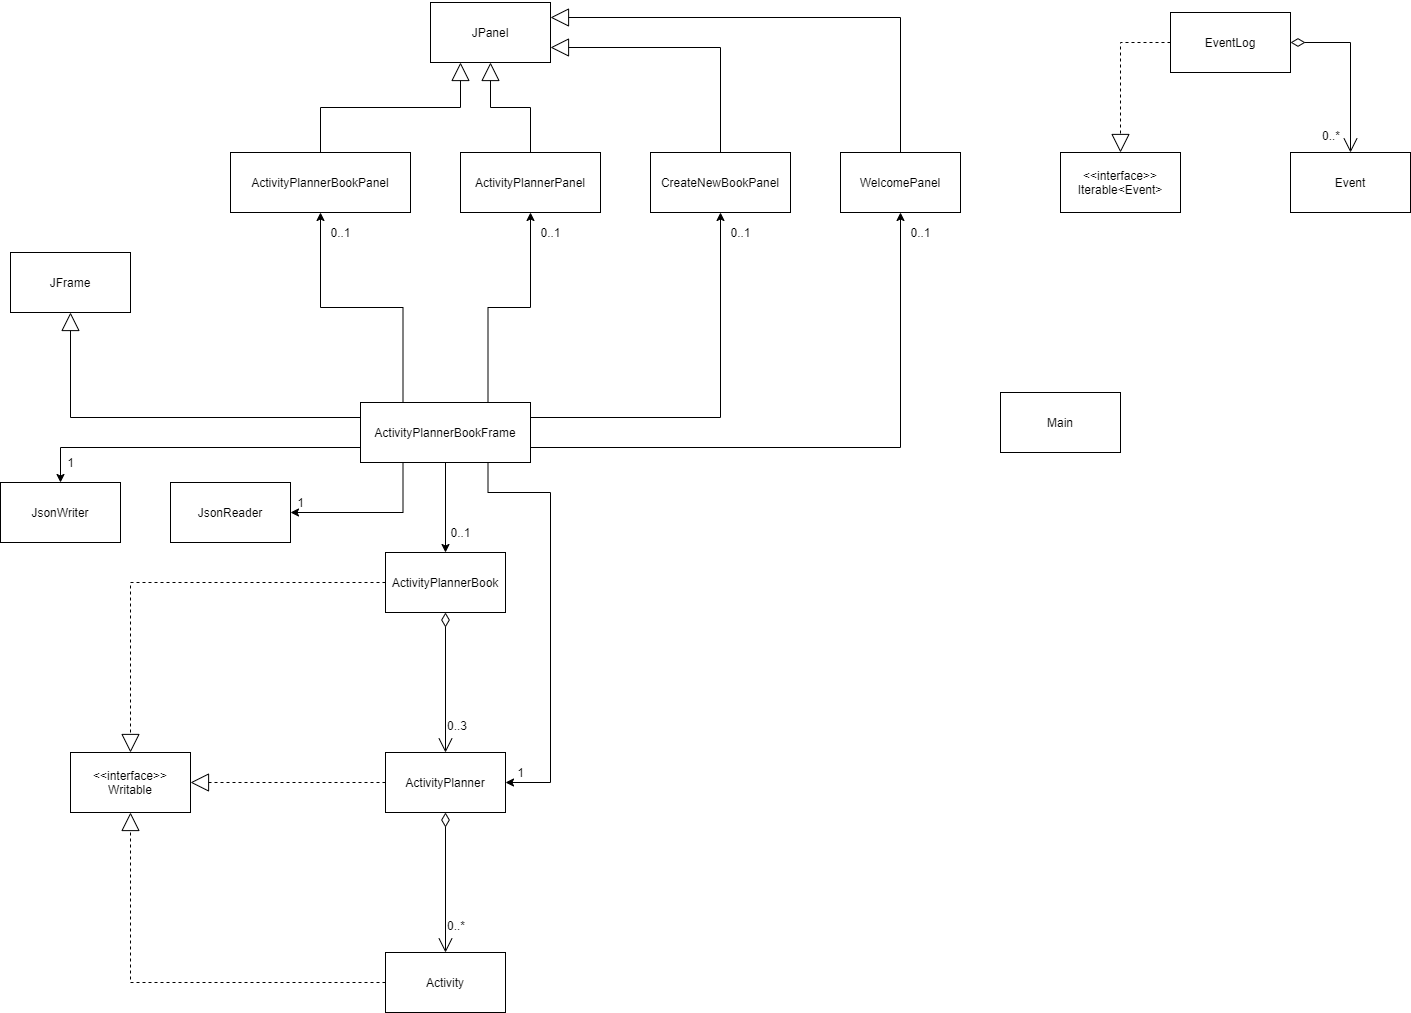

The diagram above was exported from draw.io. Its source (the exported page's mxGraphModel, read from the mxfile embedded in the PNG):
<mxGraphModel dx="2272" dy="794" grid="1" gridSize="10" guides="1" tooltips="1" connect="1" arrows="1" fold="1" page="1" pageScale="1" pageWidth="850" pageHeight="1100" math="0" shadow="0">
  <root>
    <mxCell id="0" />
    <mxCell id="1" parent="0" />
    <mxCell id="IkoT1vfvg_EgTyPSpm1C-14" value="Activity" style="rounded=0;whiteSpace=wrap;html=1;" parent="1" vertex="1">
      <mxGeometry x="315" y="990" width="120" height="60" as="geometry" />
    </mxCell>
    <mxCell id="IkoT1vfvg_EgTyPSpm1C-15" value="ActivityPlanner" style="rounded=0;whiteSpace=wrap;html=1;" parent="1" vertex="1">
      <mxGeometry x="315" y="790" width="120" height="60" as="geometry" />
    </mxCell>
    <mxCell id="IkoT1vfvg_EgTyPSpm1C-16" value="ActivityPlannerBook" style="rounded=0;whiteSpace=wrap;html=1;" parent="1" vertex="1">
      <mxGeometry x="315" y="590" width="120" height="60" as="geometry" />
    </mxCell>
    <mxCell id="IkoT1vfvg_EgTyPSpm1C-69" style="edgeStyle=orthogonalEdgeStyle;rounded=0;orthogonalLoop=1;jettySize=auto;html=1;exitX=0.25;exitY=0;exitDx=0;exitDy=0;entryX=0.5;entryY=1;entryDx=0;entryDy=0;strokeColor=#000000;" parent="1" source="IkoT1vfvg_EgTyPSpm1C-42" target="IkoT1vfvg_EgTyPSpm1C-45" edge="1">
      <mxGeometry relative="1" as="geometry" />
    </mxCell>
    <mxCell id="IkoT1vfvg_EgTyPSpm1C-72" style="edgeStyle=orthogonalEdgeStyle;rounded=0;orthogonalLoop=1;jettySize=auto;html=1;exitX=0.75;exitY=0;exitDx=0;exitDy=0;entryX=0.5;entryY=1;entryDx=0;entryDy=0;strokeColor=#000000;" parent="1" source="IkoT1vfvg_EgTyPSpm1C-42" target="IkoT1vfvg_EgTyPSpm1C-48" edge="1">
      <mxGeometry relative="1" as="geometry" />
    </mxCell>
    <mxCell id="IkoT1vfvg_EgTyPSpm1C-73" style="edgeStyle=orthogonalEdgeStyle;rounded=0;orthogonalLoop=1;jettySize=auto;html=1;exitX=1;exitY=0.25;exitDx=0;exitDy=0;entryX=0.5;entryY=1;entryDx=0;entryDy=0;strokeColor=#000000;" parent="1" source="IkoT1vfvg_EgTyPSpm1C-42" target="IkoT1vfvg_EgTyPSpm1C-49" edge="1">
      <mxGeometry relative="1" as="geometry" />
    </mxCell>
    <mxCell id="IkoT1vfvg_EgTyPSpm1C-74" style="edgeStyle=orthogonalEdgeStyle;rounded=0;orthogonalLoop=1;jettySize=auto;html=1;exitX=1;exitY=0.75;exitDx=0;exitDy=0;entryX=0.5;entryY=1;entryDx=0;entryDy=0;strokeColor=#000000;" parent="1" source="IkoT1vfvg_EgTyPSpm1C-42" target="IkoT1vfvg_EgTyPSpm1C-50" edge="1">
      <mxGeometry relative="1" as="geometry" />
    </mxCell>
    <mxCell id="IkoT1vfvg_EgTyPSpm1C-75" style="edgeStyle=orthogonalEdgeStyle;rounded=0;orthogonalLoop=1;jettySize=auto;html=1;exitX=0.5;exitY=1;exitDx=0;exitDy=0;entryX=0.5;entryY=0;entryDx=0;entryDy=0;strokeColor=#000000;" parent="1" source="IkoT1vfvg_EgTyPSpm1C-42" target="IkoT1vfvg_EgTyPSpm1C-16" edge="1">
      <mxGeometry relative="1" as="geometry" />
    </mxCell>
    <mxCell id="IkoT1vfvg_EgTyPSpm1C-76" style="edgeStyle=orthogonalEdgeStyle;rounded=0;orthogonalLoop=1;jettySize=auto;html=1;exitX=0.75;exitY=1;exitDx=0;exitDy=0;entryX=1;entryY=0.5;entryDx=0;entryDy=0;strokeColor=#000000;" parent="1" source="IkoT1vfvg_EgTyPSpm1C-42" target="IkoT1vfvg_EgTyPSpm1C-15" edge="1">
      <mxGeometry relative="1" as="geometry">
        <Array as="points">
          <mxPoint x="418" y="530" />
          <mxPoint x="480" y="530" />
          <mxPoint x="480" y="820" />
        </Array>
      </mxGeometry>
    </mxCell>
    <mxCell id="IkoT1vfvg_EgTyPSpm1C-120" style="edgeStyle=orthogonalEdgeStyle;rounded=0;orthogonalLoop=1;jettySize=auto;html=1;exitX=0;exitY=0.75;exitDx=0;exitDy=0;entryX=0.5;entryY=0;entryDx=0;entryDy=0;strokeColor=#000000;" parent="1" source="IkoT1vfvg_EgTyPSpm1C-42" target="IkoT1vfvg_EgTyPSpm1C-117" edge="1">
      <mxGeometry relative="1" as="geometry" />
    </mxCell>
    <mxCell id="IkoT1vfvg_EgTyPSpm1C-121" style="edgeStyle=orthogonalEdgeStyle;rounded=0;orthogonalLoop=1;jettySize=auto;html=1;exitX=0.25;exitY=1;exitDx=0;exitDy=0;entryX=1;entryY=0.5;entryDx=0;entryDy=0;strokeColor=#000000;" parent="1" source="IkoT1vfvg_EgTyPSpm1C-42" target="IkoT1vfvg_EgTyPSpm1C-118" edge="1">
      <mxGeometry relative="1" as="geometry" />
    </mxCell>
    <mxCell id="IkoT1vfvg_EgTyPSpm1C-42" value="ActivityPlannerBookFrame" style="rounded=0;whiteSpace=wrap;html=1;" parent="1" vertex="1">
      <mxGeometry x="290" y="440" width="170" height="60" as="geometry" />
    </mxCell>
    <mxCell id="IkoT1vfvg_EgTyPSpm1C-43" value="JFrame" style="rounded=0;whiteSpace=wrap;html=1;" parent="1" vertex="1">
      <mxGeometry x="-60" y="290" width="120" height="60" as="geometry" />
    </mxCell>
    <mxCell id="IkoT1vfvg_EgTyPSpm1C-44" value="" style="endArrow=block;endSize=16;endFill=0;html=1;rounded=0;strokeColor=#000000;edgeStyle=orthogonalEdgeStyle;exitX=0;exitY=0.25;exitDx=0;exitDy=0;entryX=0.5;entryY=1;entryDx=0;entryDy=0;" parent="1" source="IkoT1vfvg_EgTyPSpm1C-42" target="IkoT1vfvg_EgTyPSpm1C-43" edge="1">
      <mxGeometry width="160" relative="1" as="geometry">
        <mxPoint x="385" y="560" as="sourcePoint" />
        <mxPoint x="545" y="560" as="targetPoint" />
      </mxGeometry>
    </mxCell>
    <mxCell id="IkoT1vfvg_EgTyPSpm1C-45" value="ActivityPlannerBookPanel" style="rounded=0;whiteSpace=wrap;html=1;" parent="1" vertex="1">
      <mxGeometry x="160" y="190" width="180" height="60" as="geometry" />
    </mxCell>
    <mxCell id="IkoT1vfvg_EgTyPSpm1C-46" value="JPanel" style="rounded=0;whiteSpace=wrap;html=1;" parent="1" vertex="1">
      <mxGeometry x="360" y="40" width="120" height="60" as="geometry" />
    </mxCell>
    <mxCell id="IkoT1vfvg_EgTyPSpm1C-47" value="" style="endArrow=block;endSize=16;endFill=0;html=1;rounded=0;strokeColor=#000000;edgeStyle=orthogonalEdgeStyle;exitX=0.5;exitY=0;exitDx=0;exitDy=0;entryX=0.25;entryY=1;entryDx=0;entryDy=0;" parent="1" source="IkoT1vfvg_EgTyPSpm1C-45" target="IkoT1vfvg_EgTyPSpm1C-46" edge="1">
      <mxGeometry width="160" relative="1" as="geometry">
        <mxPoint x="430" y="170" as="sourcePoint" />
        <mxPoint x="665" y="290" as="targetPoint" />
      </mxGeometry>
    </mxCell>
    <mxCell id="IkoT1vfvg_EgTyPSpm1C-48" value="ActivityPlannerPanel" style="rounded=0;whiteSpace=wrap;html=1;" parent="1" vertex="1">
      <mxGeometry x="390" y="190" width="140" height="60" as="geometry" />
    </mxCell>
    <mxCell id="IkoT1vfvg_EgTyPSpm1C-49" value="CreateNewBookPanel" style="rounded=0;whiteSpace=wrap;html=1;" parent="1" vertex="1">
      <mxGeometry x="580" y="190" width="140" height="60" as="geometry" />
    </mxCell>
    <mxCell id="IkoT1vfvg_EgTyPSpm1C-50" value="WelcomePanel" style="rounded=0;whiteSpace=wrap;html=1;" parent="1" vertex="1">
      <mxGeometry x="770" y="190" width="120" height="60" as="geometry" />
    </mxCell>
    <mxCell id="IkoT1vfvg_EgTyPSpm1C-51" value="" style="endArrow=block;endSize=16;endFill=0;html=1;rounded=0;strokeColor=#000000;edgeStyle=orthogonalEdgeStyle;exitX=0.5;exitY=0;exitDx=0;exitDy=0;entryX=0.5;entryY=1;entryDx=0;entryDy=0;" parent="1" source="IkoT1vfvg_EgTyPSpm1C-48" target="IkoT1vfvg_EgTyPSpm1C-46" edge="1">
      <mxGeometry width="160" relative="1" as="geometry">
        <mxPoint x="400" y="150" as="sourcePoint" />
        <mxPoint x="510" y="90" as="targetPoint" />
      </mxGeometry>
    </mxCell>
    <mxCell id="IkoT1vfvg_EgTyPSpm1C-56" value="" style="endArrow=block;endSize=16;endFill=0;html=1;rounded=0;strokeColor=#000000;edgeStyle=orthogonalEdgeStyle;exitX=0.5;exitY=0;exitDx=0;exitDy=0;entryX=1;entryY=0.75;entryDx=0;entryDy=0;" parent="1" source="IkoT1vfvg_EgTyPSpm1C-49" target="IkoT1vfvg_EgTyPSpm1C-46" edge="1">
      <mxGeometry width="160" relative="1" as="geometry">
        <mxPoint x="300" y="240" as="sourcePoint" />
        <mxPoint x="470" y="150" as="targetPoint" />
      </mxGeometry>
    </mxCell>
    <mxCell id="IkoT1vfvg_EgTyPSpm1C-57" value="" style="endArrow=block;endSize=16;endFill=0;html=1;rounded=0;strokeColor=#000000;edgeStyle=orthogonalEdgeStyle;exitX=0.5;exitY=0;exitDx=0;exitDy=0;entryX=1;entryY=0.25;entryDx=0;entryDy=0;" parent="1" source="IkoT1vfvg_EgTyPSpm1C-50" target="IkoT1vfvg_EgTyPSpm1C-46" edge="1">
      <mxGeometry width="160" relative="1" as="geometry">
        <mxPoint x="760" y="100" as="sourcePoint" />
        <mxPoint x="930" y="10" as="targetPoint" />
      </mxGeometry>
    </mxCell>
    <mxCell id="IkoT1vfvg_EgTyPSpm1C-59" value="" style="verticalAlign=bottom;html=1;endArrow=open;endSize=12;edgeStyle=orthogonalEdgeStyle;startFill=0;startSize=12;startArrow=diamondThin;rounded=0;strokeColor=#000000;exitX=0.5;exitY=1;exitDx=0;exitDy=0;entryX=0.5;entryY=0;entryDx=0;entryDy=0;" parent="1" source="IkoT1vfvg_EgTyPSpm1C-16" target="IkoT1vfvg_EgTyPSpm1C-15" edge="1">
      <mxGeometry relative="1" as="geometry">
        <mxPoint x="705" y="720" as="sourcePoint" />
        <mxPoint x="955" y="720" as="targetPoint" />
      </mxGeometry>
    </mxCell>
    <mxCell id="IkoT1vfvg_EgTyPSpm1C-60" value="0..3" style="resizable=0;html=1;align=left;verticalAlign=top;labelBackgroundColor=none;fontSize=10" parent="IkoT1vfvg_EgTyPSpm1C-59" connectable="0" vertex="1">
      <mxGeometry x="-0.9" relative="1" as="geometry">
        <mxPoint y="93" as="offset" />
      </mxGeometry>
    </mxCell>
    <mxCell id="IkoT1vfvg_EgTyPSpm1C-61" value="" style="resizable=0;html=1;align=right;verticalAlign=top;labelBackgroundColor=none;fontSize=10" parent="IkoT1vfvg_EgTyPSpm1C-59" connectable="0" vertex="1">
      <mxGeometry x="0.9" relative="1" as="geometry" />
    </mxCell>
    <mxCell id="IkoT1vfvg_EgTyPSpm1C-62" value="" style="resizable=0;html=1;align=right;verticalAlign=bottom;labelBackgroundColor=none;fontSize=10" parent="IkoT1vfvg_EgTyPSpm1C-59" connectable="0" vertex="1">
      <mxGeometry x="0.9" relative="1" as="geometry" />
    </mxCell>
    <mxCell id="IkoT1vfvg_EgTyPSpm1C-64" value="" style="verticalAlign=bottom;html=1;endArrow=open;endSize=12;edgeStyle=orthogonalEdgeStyle;startFill=0;startSize=12;startArrow=diamondThin;rounded=0;strokeColor=#000000;entryX=0.5;entryY=0;entryDx=0;entryDy=0;exitX=0.5;exitY=1;exitDx=0;exitDy=0;" parent="1" source="IkoT1vfvg_EgTyPSpm1C-15" target="IkoT1vfvg_EgTyPSpm1C-14" edge="1">
      <mxGeometry relative="1" as="geometry">
        <mxPoint x="335" y="900" as="sourcePoint" />
        <mxPoint x="485" y="980" as="targetPoint" />
      </mxGeometry>
    </mxCell>
    <mxCell id="IkoT1vfvg_EgTyPSpm1C-65" value="0..*" style="resizable=0;html=1;align=left;verticalAlign=top;labelBackgroundColor=none;fontSize=10" parent="IkoT1vfvg_EgTyPSpm1C-64" connectable="0" vertex="1">
      <mxGeometry x="-0.9" relative="1" as="geometry">
        <mxPoint y="93" as="offset" />
      </mxGeometry>
    </mxCell>
    <mxCell id="IkoT1vfvg_EgTyPSpm1C-66" value="" style="resizable=0;html=1;align=right;verticalAlign=top;labelBackgroundColor=none;fontSize=10" parent="IkoT1vfvg_EgTyPSpm1C-64" connectable="0" vertex="1">
      <mxGeometry x="0.9" relative="1" as="geometry" />
    </mxCell>
    <mxCell id="IkoT1vfvg_EgTyPSpm1C-67" value="" style="resizable=0;html=1;align=right;verticalAlign=bottom;labelBackgroundColor=none;fontSize=10" parent="IkoT1vfvg_EgTyPSpm1C-64" connectable="0" vertex="1">
      <mxGeometry x="0.9" relative="1" as="geometry" />
    </mxCell>
    <mxCell id="IkoT1vfvg_EgTyPSpm1C-77" value="0..1" style="text;html=1;align=center;verticalAlign=middle;resizable=0;points=[];autosize=1;strokeColor=none;fillColor=none;" parent="1" vertex="1">
      <mxGeometry x="250" y="260" width="40" height="20" as="geometry" />
    </mxCell>
    <mxCell id="IkoT1vfvg_EgTyPSpm1C-78" value="0..1" style="text;html=1;align=center;verticalAlign=middle;resizable=0;points=[];autosize=1;strokeColor=none;fillColor=none;" parent="1" vertex="1">
      <mxGeometry x="460" y="260" width="40" height="20" as="geometry" />
    </mxCell>
    <mxCell id="IkoT1vfvg_EgTyPSpm1C-79" value="0..1" style="text;html=1;align=center;verticalAlign=middle;resizable=0;points=[];autosize=1;strokeColor=none;fillColor=none;" parent="1" vertex="1">
      <mxGeometry x="650" y="260" width="40" height="20" as="geometry" />
    </mxCell>
    <mxCell id="IkoT1vfvg_EgTyPSpm1C-80" value="0..1" style="text;html=1;align=center;verticalAlign=middle;resizable=0;points=[];autosize=1;strokeColor=none;fillColor=none;" parent="1" vertex="1">
      <mxGeometry x="830" y="260" width="40" height="20" as="geometry" />
    </mxCell>
    <mxCell id="IkoT1vfvg_EgTyPSpm1C-81" value="0..1" style="text;html=1;align=center;verticalAlign=middle;resizable=0;points=[];autosize=1;strokeColor=none;fillColor=none;" parent="1" vertex="1">
      <mxGeometry x="370" y="560" width="40" height="20" as="geometry" />
    </mxCell>
    <mxCell id="IkoT1vfvg_EgTyPSpm1C-82" value="1" style="text;html=1;align=center;verticalAlign=middle;resizable=0;points=[];autosize=1;strokeColor=none;fillColor=none;" parent="1" vertex="1">
      <mxGeometry x="440" y="800" width="20" height="20" as="geometry" />
    </mxCell>
    <mxCell id="IkoT1vfvg_EgTyPSpm1C-104" value="EventLog" style="rounded=0;whiteSpace=wrap;html=1;" parent="1" vertex="1">
      <mxGeometry x="1100" y="50" width="120" height="60" as="geometry" />
    </mxCell>
    <mxCell id="IkoT1vfvg_EgTyPSpm1C-106" value="Event" style="rounded=0;whiteSpace=wrap;html=1;" parent="1" vertex="1">
      <mxGeometry x="1220" y="190" width="120" height="60" as="geometry" />
    </mxCell>
    <mxCell id="IkoT1vfvg_EgTyPSpm1C-107" value="&amp;lt;&amp;lt;interface&amp;gt;&amp;gt;&lt;br&gt;Iterable&amp;lt;Event&amp;gt;" style="rounded=0;whiteSpace=wrap;html=1;" parent="1" vertex="1">
      <mxGeometry x="990" y="190" width="120" height="60" as="geometry" />
    </mxCell>
    <mxCell id="IkoT1vfvg_EgTyPSpm1C-108" value="" style="verticalAlign=bottom;html=1;endArrow=open;endSize=12;edgeStyle=orthogonalEdgeStyle;startFill=0;startSize=12;startArrow=diamondThin;rounded=0;strokeColor=#000000;exitX=1;exitY=0.5;exitDx=0;exitDy=0;entryX=0.5;entryY=0;entryDx=0;entryDy=0;" parent="1" source="IkoT1vfvg_EgTyPSpm1C-104" target="IkoT1vfvg_EgTyPSpm1C-106" edge="1">
      <mxGeometry relative="1" as="geometry">
        <mxPoint x="1010" y="400" as="sourcePoint" />
        <mxPoint x="1260" y="400" as="targetPoint" />
      </mxGeometry>
    </mxCell>
    <mxCell id="IkoT1vfvg_EgTyPSpm1C-109" value="0..*" style="resizable=0;html=1;align=left;verticalAlign=top;labelBackgroundColor=none;fontSize=10" parent="IkoT1vfvg_EgTyPSpm1C-108" connectable="0" vertex="1">
      <mxGeometry x="-0.9" relative="1" as="geometry">
        <mxPoint x="22" y="80" as="offset" />
      </mxGeometry>
    </mxCell>
    <mxCell id="IkoT1vfvg_EgTyPSpm1C-110" value="" style="resizable=0;html=1;align=right;verticalAlign=top;labelBackgroundColor=none;fontSize=10" parent="IkoT1vfvg_EgTyPSpm1C-108" connectable="0" vertex="1">
      <mxGeometry x="0.9" relative="1" as="geometry" />
    </mxCell>
    <mxCell id="IkoT1vfvg_EgTyPSpm1C-111" value="" style="resizable=0;html=1;align=right;verticalAlign=bottom;labelBackgroundColor=none;fontSize=10" parent="IkoT1vfvg_EgTyPSpm1C-108" connectable="0" vertex="1">
      <mxGeometry x="0.9" relative="1" as="geometry" />
    </mxCell>
    <mxCell id="IkoT1vfvg_EgTyPSpm1C-112" value="" style="endArrow=block;endSize=16;endFill=0;html=1;rounded=0;strokeColor=#000000;edgeStyle=orthogonalEdgeStyle;exitX=0;exitY=0.5;exitDx=0;exitDy=0;entryX=0.5;entryY=0;entryDx=0;entryDy=0;dashed=1;" parent="1" source="IkoT1vfvg_EgTyPSpm1C-104" target="IkoT1vfvg_EgTyPSpm1C-107" edge="1">
      <mxGeometry width="160" relative="1" as="geometry">
        <mxPoint x="1340" y="450" as="sourcePoint" />
        <mxPoint x="1050" y="330" as="targetPoint" />
      </mxGeometry>
    </mxCell>
    <mxCell id="IkoT1vfvg_EgTyPSpm1C-113" value="&amp;lt;&amp;lt;interface&amp;gt;&amp;gt;&lt;br&gt;Writable" style="rounded=0;whiteSpace=wrap;html=1;" parent="1" vertex="1">
      <mxGeometry y="790" width="120" height="60" as="geometry" />
    </mxCell>
    <mxCell id="IkoT1vfvg_EgTyPSpm1C-114" value="" style="endArrow=block;endSize=16;endFill=0;html=1;rounded=0;strokeColor=#000000;edgeStyle=orthogonalEdgeStyle;entryX=0.5;entryY=0;entryDx=0;entryDy=0;dashed=1;exitX=0;exitY=0.5;exitDx=0;exitDy=0;" parent="1" source="IkoT1vfvg_EgTyPSpm1C-16" target="IkoT1vfvg_EgTyPSpm1C-113" edge="1">
      <mxGeometry width="160" relative="1" as="geometry">
        <mxPoint x="280" y="610" as="sourcePoint" />
        <mxPoint x="50" y="740" as="targetPoint" />
      </mxGeometry>
    </mxCell>
    <mxCell id="IkoT1vfvg_EgTyPSpm1C-115" value="" style="endArrow=block;endSize=16;endFill=0;html=1;rounded=0;strokeColor=#000000;edgeStyle=orthogonalEdgeStyle;entryX=1;entryY=0.5;entryDx=0;entryDy=0;dashed=1;exitX=0;exitY=0.5;exitDx=0;exitDy=0;" parent="1" source="IkoT1vfvg_EgTyPSpm1C-15" target="IkoT1vfvg_EgTyPSpm1C-113" edge="1">
      <mxGeometry width="160" relative="1" as="geometry">
        <mxPoint x="325" y="630" as="sourcePoint" />
        <mxPoint x="70" y="800" as="targetPoint" />
      </mxGeometry>
    </mxCell>
    <mxCell id="IkoT1vfvg_EgTyPSpm1C-116" value="" style="endArrow=block;endSize=16;endFill=0;html=1;rounded=0;strokeColor=#000000;edgeStyle=orthogonalEdgeStyle;entryX=0.5;entryY=1;entryDx=0;entryDy=0;dashed=1;exitX=0;exitY=0.5;exitDx=0;exitDy=0;" parent="1" source="IkoT1vfvg_EgTyPSpm1C-14" target="IkoT1vfvg_EgTyPSpm1C-113" edge="1">
      <mxGeometry width="160" relative="1" as="geometry">
        <mxPoint x="335" y="640" as="sourcePoint" />
        <mxPoint x="80" y="810" as="targetPoint" />
      </mxGeometry>
    </mxCell>
    <mxCell id="IkoT1vfvg_EgTyPSpm1C-117" value="JsonWriter" style="rounded=0;whiteSpace=wrap;html=1;" parent="1" vertex="1">
      <mxGeometry x="-70" y="520" width="120" height="60" as="geometry" />
    </mxCell>
    <mxCell id="IkoT1vfvg_EgTyPSpm1C-118" value="JsonReader" style="rounded=0;whiteSpace=wrap;html=1;" parent="1" vertex="1">
      <mxGeometry x="100" y="520" width="120" height="60" as="geometry" />
    </mxCell>
    <mxCell id="IkoT1vfvg_EgTyPSpm1C-122" value="1" style="text;html=1;align=center;verticalAlign=middle;resizable=0;points=[];autosize=1;strokeColor=none;fillColor=none;" parent="1" vertex="1">
      <mxGeometry x="220" y="530" width="20" height="20" as="geometry" />
    </mxCell>
    <mxCell id="IkoT1vfvg_EgTyPSpm1C-123" value="1" style="text;html=1;align=center;verticalAlign=middle;resizable=0;points=[];autosize=1;strokeColor=none;fillColor=none;" parent="1" vertex="1">
      <mxGeometry x="-10" y="490" width="20" height="20" as="geometry" />
    </mxCell>
    <mxCell id="hm0S6TESWzDItqDDKqTw-1" value="Main" style="rounded=0;whiteSpace=wrap;html=1;" vertex="1" parent="1">
      <mxGeometry x="930" y="430" width="120" height="60" as="geometry" />
    </mxCell>
  </root>
</mxGraphModel>